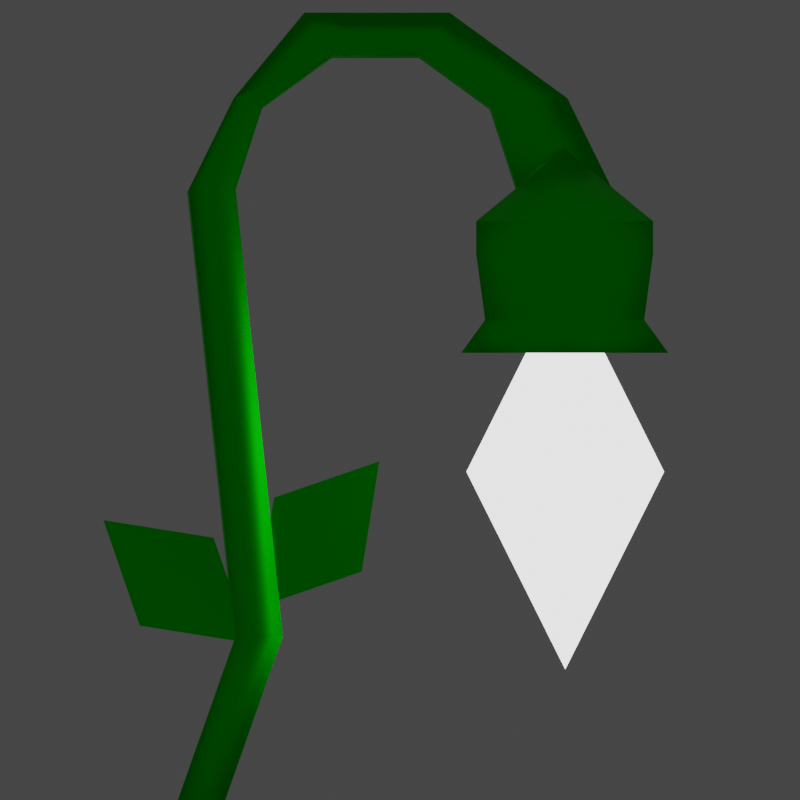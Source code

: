 # Source: Flower.blend  (saved by Blender 2.81.16; exported with 4.5.12 LTS)
import bpy
from mathutils import Matrix  # noqa: F401  (used for matrix-valued properties, if any)

bpy.ops.wm.read_factory_settings(use_empty=True)
scene = bpy.context.scene
scene.name = 'Scene'

# ---- collections
col_collection = bpy.data.collections.new('Collection'); scene.collection.children.link(col_collection)

# ---- materials (node trees are filled in below, after node groups)
mat_material_001 = bpy.data.materials.new('Material.001')
mat_material_001.use_transparent_shadow = False
mat_material_002 = bpy.data.materials.new('Material.002')
mat_material_002.use_transparent_shadow = False

# ---- material node trees
mat_material_001.use_nodes = True; mat_material_001.node_tree.nodes.clear()
_N = mat_material_001.node_tree.nodes; _L = mat_material_001.node_tree.links
n0 = _N.new('ShaderNodeOutputMaterial'); n0.name = 'Material Output'; n0.location = (300, 300)
n1 = _N.new('ShaderNodeBsdfPrincipled'); n1.name = 'Principled BSDF'; n1.location = (10, 300)
n1.distribution = 'GGX'
n1.subsurface_method = 'BURLEY'
n1.inputs[0].default_value = (0.0, 1.0, 0.0, 1.0)
n1.inputs[1].default_value = 1.0
n1.inputs[3].default_value = 1.45
n1.inputs[27].default_value = (0.0, 0.0, 0.0, 1.0)
n1.inputs[28].default_value = 1.0
_L.new(n1.outputs[0], n0.inputs[0])
n0.is_active_output = True
mat_material_002.use_nodes = True; mat_material_002.node_tree.nodes.clear()
_N = mat_material_002.node_tree.nodes; _L = mat_material_002.node_tree.links
n0 = _N.new('ShaderNodeOutputMaterial'); n0.name = 'Material Output'; n0.location = (300, 300)
n1 = _N.new('ShaderNodeEmission'); n1.name = 'Emission'; n1.location = (10, 300)
n1.inputs[1].default_value = 2.0
_L.new(n1.outputs[0], n0.inputs[0])
n0.is_active_output = True

# ---- world
world_world = bpy.data.worlds.new('World'); scene.world = world_world
world_world.use_nodes = True; world_world.node_tree.nodes.clear()
_N = world_world.node_tree.nodes; _L = world_world.node_tree.links
n0 = _N.new('ShaderNodeOutputWorld'); n0.name = 'World Output'; n0.location = (300, 300)
n1 = _N.new('ShaderNodeBackground'); n1.name = 'Background'; n1.location = (10, 300)
n1.inputs[0].default_value = (0.05088, 0.05088, 0.05088, 1.0)
_L.new(n1.outputs[0], n0.inputs[0])
n0.is_active_output = True
world_world.color = (0.05088, 0.05088, 0.05088)
world_world.use_sun_shadow = False
world_world.sun_shadow_jitter_overblur = 0.0

# ---- cameras
cam_camera = bpy.data.cameras.new('Camera')
cam_camera.type = 'ORTHO'
cam_camera.lens = 23.0
cam_camera.ortho_scale = 17.0

# ---- meshes
me_plane = bpy.data.meshes.new('Plane')
me_plane.from_pydata([(-0.2325, -8.0, 0.6718), (0.7675, -8.0, 0.6718), (0.0, 5.0, 0.8342), (1.0, 5.0, 0.8342), (0.9549, 6.939, 0.7313), (1.573, 6.763, 0.7313), (2.455, 8.755, 2.999e-07), (3.073, 7.853, 8.379e-08), (5.545, 8.755, -0.5922), (4.927, 7.853, -0.5922), (8.045, 6.939, 1.353e-07), (6.427, 6.763, -1.5e-08), (9.0, 5.0, -1.748e-07), (7.0, 5.0, -1.748e-07), (1.0, -4.5, 2.404e-07), (2.0, -4.5, 2.404e-07), (1.302, -4.645, -1.097e-06), (0.5271, -2.4, -8.938e-07), (-1.044, -4.272, -1.153e-06), (-1.818, -2.027, -9.494e-07), (1.433, -3.896, -1.164e-06), (3.678, -3.122, -1.094e-06), (1.806, -1.551, -1.041e-06), (4.051, -0.7761, -9.704e-07), (7.987, 4.326, -2.17), (9.866, 4.326, -1.085), (9.866, 4.326, 1.085), (7.987, 4.326, 2.17), (6.107, 4.326, 1.085), (6.107, 4.326, -1.085), (7.987, 5.866, -1.481e-06), (7.987, 3.626, -2.17), (9.866, 3.626, -1.085), (9.866, 3.626, 1.085), (7.987, 3.626, 2.17), (6.107, 3.626, 1.085), (6.107, 3.626, -1.085), (7.987, 2.226, -1.953), (9.678, 2.226, -0.9765), (9.678, 2.226, 0.9765), (7.987, 2.226, 1.953), (6.295, 2.226, 0.9765), (6.295, 2.226, -0.9765), (7.987, 1.526, -2.539), (10.19, 1.526, -1.269), (10.19, 1.526, 1.269), (7.987, 1.526, 2.539), (5.788, 1.526, 1.269), (5.788, 1.526, -1.269), (8.0, -1.0, -2.1), (10.1, -1.0, 4.371e-08), (8.0, -1.0, 2.1), (5.9, -1.0, 4.371e-08), (8.0, 3.2, -1.399e-07), (8.0, -5.2, 2.273e-07), (-0.2682, -8.067, 0.4592), (0.7318, -8.067, 0.4592), (-0.03566, 4.933, 0.6216), (0.9643, 4.933, 0.6216), (0.9193, 6.872, 0.5186), (1.537, 6.697, 0.5186), (2.419, 8.689, -0.2126), (3.037, 7.787, -0.2126), (5.509, 8.689, -0.8048), (4.891, 7.787, -0.8048), (8.009, 6.872, -0.2126), (6.391, 6.697, -0.2126), (8.964, 4.933, -0.2126), (6.964, 4.933, -0.2126), (0.9643, -4.567, -0.2126), (1.964, -4.567, -0.2126)], [], [(14, 2, 3, 15), (2, 4, 5, 3), (4, 6, 7, 5), (6, 8, 9, 7), (8, 10, 11, 9), (10, 12, 13, 11), (0, 14, 15, 1), (16, 17, 19, 18), (20, 21, 23, 22), (24, 30, 25), (25, 30, 26), (26, 30, 27), (27, 30, 28), (28, 30, 29), (29, 30, 24), (29, 24, 31, 36), (36, 31, 37, 42), (24, 25, 32, 31), (28, 29, 36, 35), (27, 28, 35, 34), (26, 27, 34, 33), (25, 26, 33, 32), (41, 42, 48, 47), (34, 35, 41, 40), (32, 33, 39, 38), (35, 36, 42, 41), (33, 34, 40, 39), (31, 32, 38, 37), (43, 44, 45, 46, 47, 48), (39, 40, 46, 45), (37, 38, 44, 43), (42, 37, 43, 48), (40, 41, 47, 46), (38, 39, 45, 44), (49, 53, 50), (50, 53, 51), (51, 53, 52), (52, 53, 49), (52, 49, 54), (51, 52, 54), (50, 51, 54), (49, 50, 54), (69, 70, 58, 57), (57, 58, 60, 59), (59, 60, 62, 61), (61, 62, 64, 63), (63, 64, 66, 65), (65, 66, 68, 67), (55, 56, 70, 69), (15, 3, 58, 70), (12, 10, 65, 67), (7, 9, 64, 62), (2, 14, 69, 57), (8, 6, 61, 63), (3, 5, 60, 58), (1, 15, 70, 56), (4, 2, 57, 59), (9, 11, 66, 64), (0, 1, 56, 55), (10, 8, 63, 65), (5, 7, 62, 60), (13, 12, 67, 68), (6, 4, 59, 61), (14, 0, 55, 69), (11, 13, 68, 66)])
me_plane.polygons.foreach_set('use_smooth', [True] * 65)
me_plane.polygons.foreach_set('material_index', [0, 0, 0, 0, 0, 0, 0, 0, 0, 0, 0, 0, 0, 0, 0, 0, 0, 0, 0, 0, 0, 0, 0, 0, 0, 0, 0, 0, 0, 0, 0, 0, 0, 0, 1, 1, 1, 1, 1, 1, 1, 1, 0, 0, 0, 0, 0, 0, 0, 0, 0, 0, 0, 0, 0, 0, 0, 0, 0, 0, 0, 0, 0, 0, 0])
_uv = me_plane.uv_layers.new(name='UVMap')
_uv.uv.foreach_set('vector', [0.0, 1.0, 0.0, 1.0, 1.0, 1.0, 1.0, 1.0, 0.0, 1.0, 0.0, 1.0, 1.0, 1.0, 1.0, 1.0, 0.0, 1.0, 0.0, 1.0, 1.0, 1.0, 1.0, 1.0, 0.0, 1.0, 0.0, 1.0, 1.0, 1.0, 1.0, 1.0, 0.0, 1.0, 0.0, 1.0, 1.0, 1.0, 1.0, 1.0, 0.0, 1.0, 0.0, 1.0, 1.0, 1.0, 1.0, 1.0, 0.0, 1.0, 0.0, 1.0, 1.0, 1.0, 1.0, 1.0, 0.0, 0.0, 1.0, 0.0, 1.0, 1.0, 0.0, 1.0, 0.0, 0.0, 1.0, 0.0, 1.0, 1.0, 0.0, 1.0, 0.25, 0.49, 0.25, 0.25, 0.4578, 0.37, 0.4578, 0.37, 0.25, 0.25, 0.4578, 0.13, 0.4578, 0.13, 0.25, 0.25, 0.25, 0.01, 0.25, 0.01, 0.25, 0.25, 0.04215, 0.13, 0.04215, 0.13, 0.25, 0.25, 0.04215, 0.37, 0.04215, 0.37, 0.25, 0.25, 0.25, 0.49, 0.04215, 0.37, 0.25, 0.49, 0.25, 0.49, 0.04215, 0.37, 0.04215, 0.37, 0.25, 0.49, 0.25, 0.49, 0.04215, 0.37, 0.25, 0.49, 0.4578, 0.37, 0.4578, 0.37, 0.25, 0.49, 0.04215, 0.13, 0.04215, 0.37, 0.04215, 0.37, 0.04215, 0.13, 0.25, 0.01, 0.04215, 0.13, 0.04215, 0.13, 0.25, 0.01, 0.4578, 0.13, 0.25, 0.01, 0.25, 0.01, 0.4578, 0.13, 0.4578, 0.37, 0.4578, 0.13, 0.4578, 0.13, 0.4578, 0.37, 0.04215, 0.13, 0.04215, 0.37, 0.04215, 0.37, 0.04215, 0.13, 0.25, 0.01, 0.04215, 0.13, 0.04215, 0.13, 0.25, 0.01, 0.4578, 0.37, 0.4578, 0.13, 0.4578, 0.13, 0.4578, 0.37, 0.04215, 0.13, 0.04215, 0.37, 0.04215, 0.37, 0.04215, 0.13, 0.4578, 0.13, 0.25, 0.01, 0.25, 0.01, 0.4578, 0.13, 0.25, 0.49, 0.4578, 0.37, 0.4578, 0.37, 0.25, 0.49, 0.75, 0.49, 0.9578, 0.37, 0.9578, 0.13, 0.75, 0.01, 0.5422, 0.13, 0.5422, 0.37, 0.4578, 0.13, 0.25, 0.01, 0.25, 0.01, 0.4578, 0.13, 0.25, 0.49, 0.4578, 0.37, 0.4578, 0.37, 0.25, 0.49, 0.04215, 0.37, 0.25, 0.49, 0.25, 0.49, 0.04215, 0.37, 0.25, 0.01, 0.04215, 0.13, 0.04215, 0.13, 0.25, 0.01, 0.4578, 0.37, 0.4578, 0.13, 0.4578, 0.13, 0.4578, 0.37, 0.25, 0.49, 0.25, 0.25, 0.49, 0.25, 0.49, 0.25, 0.25, 0.25, 0.25, 0.01, 0.25, 0.01, 0.25, 0.25, 0.01, 0.25, 0.01, 0.25, 0.25, 0.25, 0.25, 0.49, 0.01, 0.25, 0.25, 0.49, 0.01, 0.25, 0.25, 0.01, 0.01, 0.25, 0.25, 0.01, 0.49, 0.25, 0.25, 0.01, 0.49, 0.25, 0.25, 0.49, 0.49, 0.25, 0.25, 0.49, 0.0, 1.0, 1.0, 1.0, 1.0, 1.0, 0.0, 1.0, 0.0, 1.0, 1.0, 1.0, 1.0, 1.0, 0.0, 1.0, 0.0, 1.0, 1.0, 1.0, 1.0, 1.0, 0.0, 1.0, 0.0, 1.0, 1.0, 1.0, 1.0, 1.0, 0.0, 1.0, 0.0, 1.0, 1.0, 1.0, 1.0, 1.0, 0.0, 1.0, 0.0, 1.0, 1.0, 1.0, 1.0, 1.0, 0.0, 1.0, 0.0, 1.0, 1.0, 1.0, 1.0, 1.0, 0.0, 1.0, 1.0, 1.0, 1.0, 1.0, 1.0, 1.0, 1.0, 1.0, 0.0, 1.0, 0.0, 1.0, 0.0, 1.0, 0.0, 1.0, 1.0, 1.0, 1.0, 1.0, 1.0, 1.0, 1.0, 1.0, 0.0, 1.0, 0.0, 1.0, 0.0, 1.0, 0.0, 1.0, 0.0, 1.0, 0.0, 1.0, 0.0, 1.0, 0.0, 1.0, 1.0, 1.0, 1.0, 1.0, 1.0, 1.0, 1.0, 1.0, 1.0, 1.0, 1.0, 1.0, 1.0, 1.0, 1.0, 1.0, 0.0, 1.0, 0.0, 1.0, 0.0, 1.0, 0.0, 1.0, 1.0, 1.0, 1.0, 1.0, 1.0, 1.0, 1.0, 1.0, 0.0, 1.0, 1.0, 1.0, 1.0, 1.0, 0.0, 1.0, 0.0, 1.0, 0.0, 1.0, 0.0, 1.0, 0.0, 1.0, 1.0, 1.0, 1.0, 1.0, 1.0, 1.0, 1.0, 1.0, 1.0, 1.0, 0.0, 1.0, 0.0, 1.0, 1.0, 1.0, 0.0, 1.0, 0.0, 1.0, 0.0, 1.0, 0.0, 1.0, 0.0, 1.0, 0.0, 1.0, 0.0, 1.0, 0.0, 1.0, 1.0, 1.0, 1.0, 1.0, 1.0, 1.0, 1.0, 1.0])
me_plane.materials.append(mat_material_001)
me_plane.materials.append(mat_material_002)
me_plane.use_remesh_preserve_volume = False
me_plane.use_remesh_preserve_attributes = False
me_plane.use_mirror_vertex_groups = False
me_plane.update()

# ---- objects
ob_plane = bpy.data.objects.new('Plane', me_plane)
ob_camera = bpy.data.objects.new('Camera', cam_camera)

# ---- transforms, parenting, visibility, modifiers, constraints
ob_plane.location = (0.0, 0.0, 0.0)
ob_plane.rotation_euler = (1.571, -0.0, 0.0)
ob_plane.lineart.crease_threshold = 0.0
ob_camera.location = (4.488, -11.0, 0.5215)
ob_camera.rotation_euler = (1.571, -0.0, -0.0)
ob_camera.lineart.crease_threshold = 0.0

# ---- collection membership
col_collection.objects.link(ob_plane)
col_collection.objects.link(ob_camera)

# ---- scene / render settings (as saved in the file)
scene.camera = ob_camera
scene.frame_start = 1; scene.frame_end = 250; scene.frame_set(1)
scene.render.engine = 'BLENDER_EEVEE_NEXT'
scene.render.resolution_x = 128
scene.render.resolution_y = 128
scene.render.film_transparent = True
scene.cycles.use_denoising = False
scene.cycles.samples = 128
scene.cycles.sampling_pattern = 'TABULATED_SOBOL'
scene.cycles.use_adaptive_sampling = False
scene.cycles.use_light_tree = False
scene.view_settings.view_transform = 'Filmic'
bpy.context.view_layer.update()
